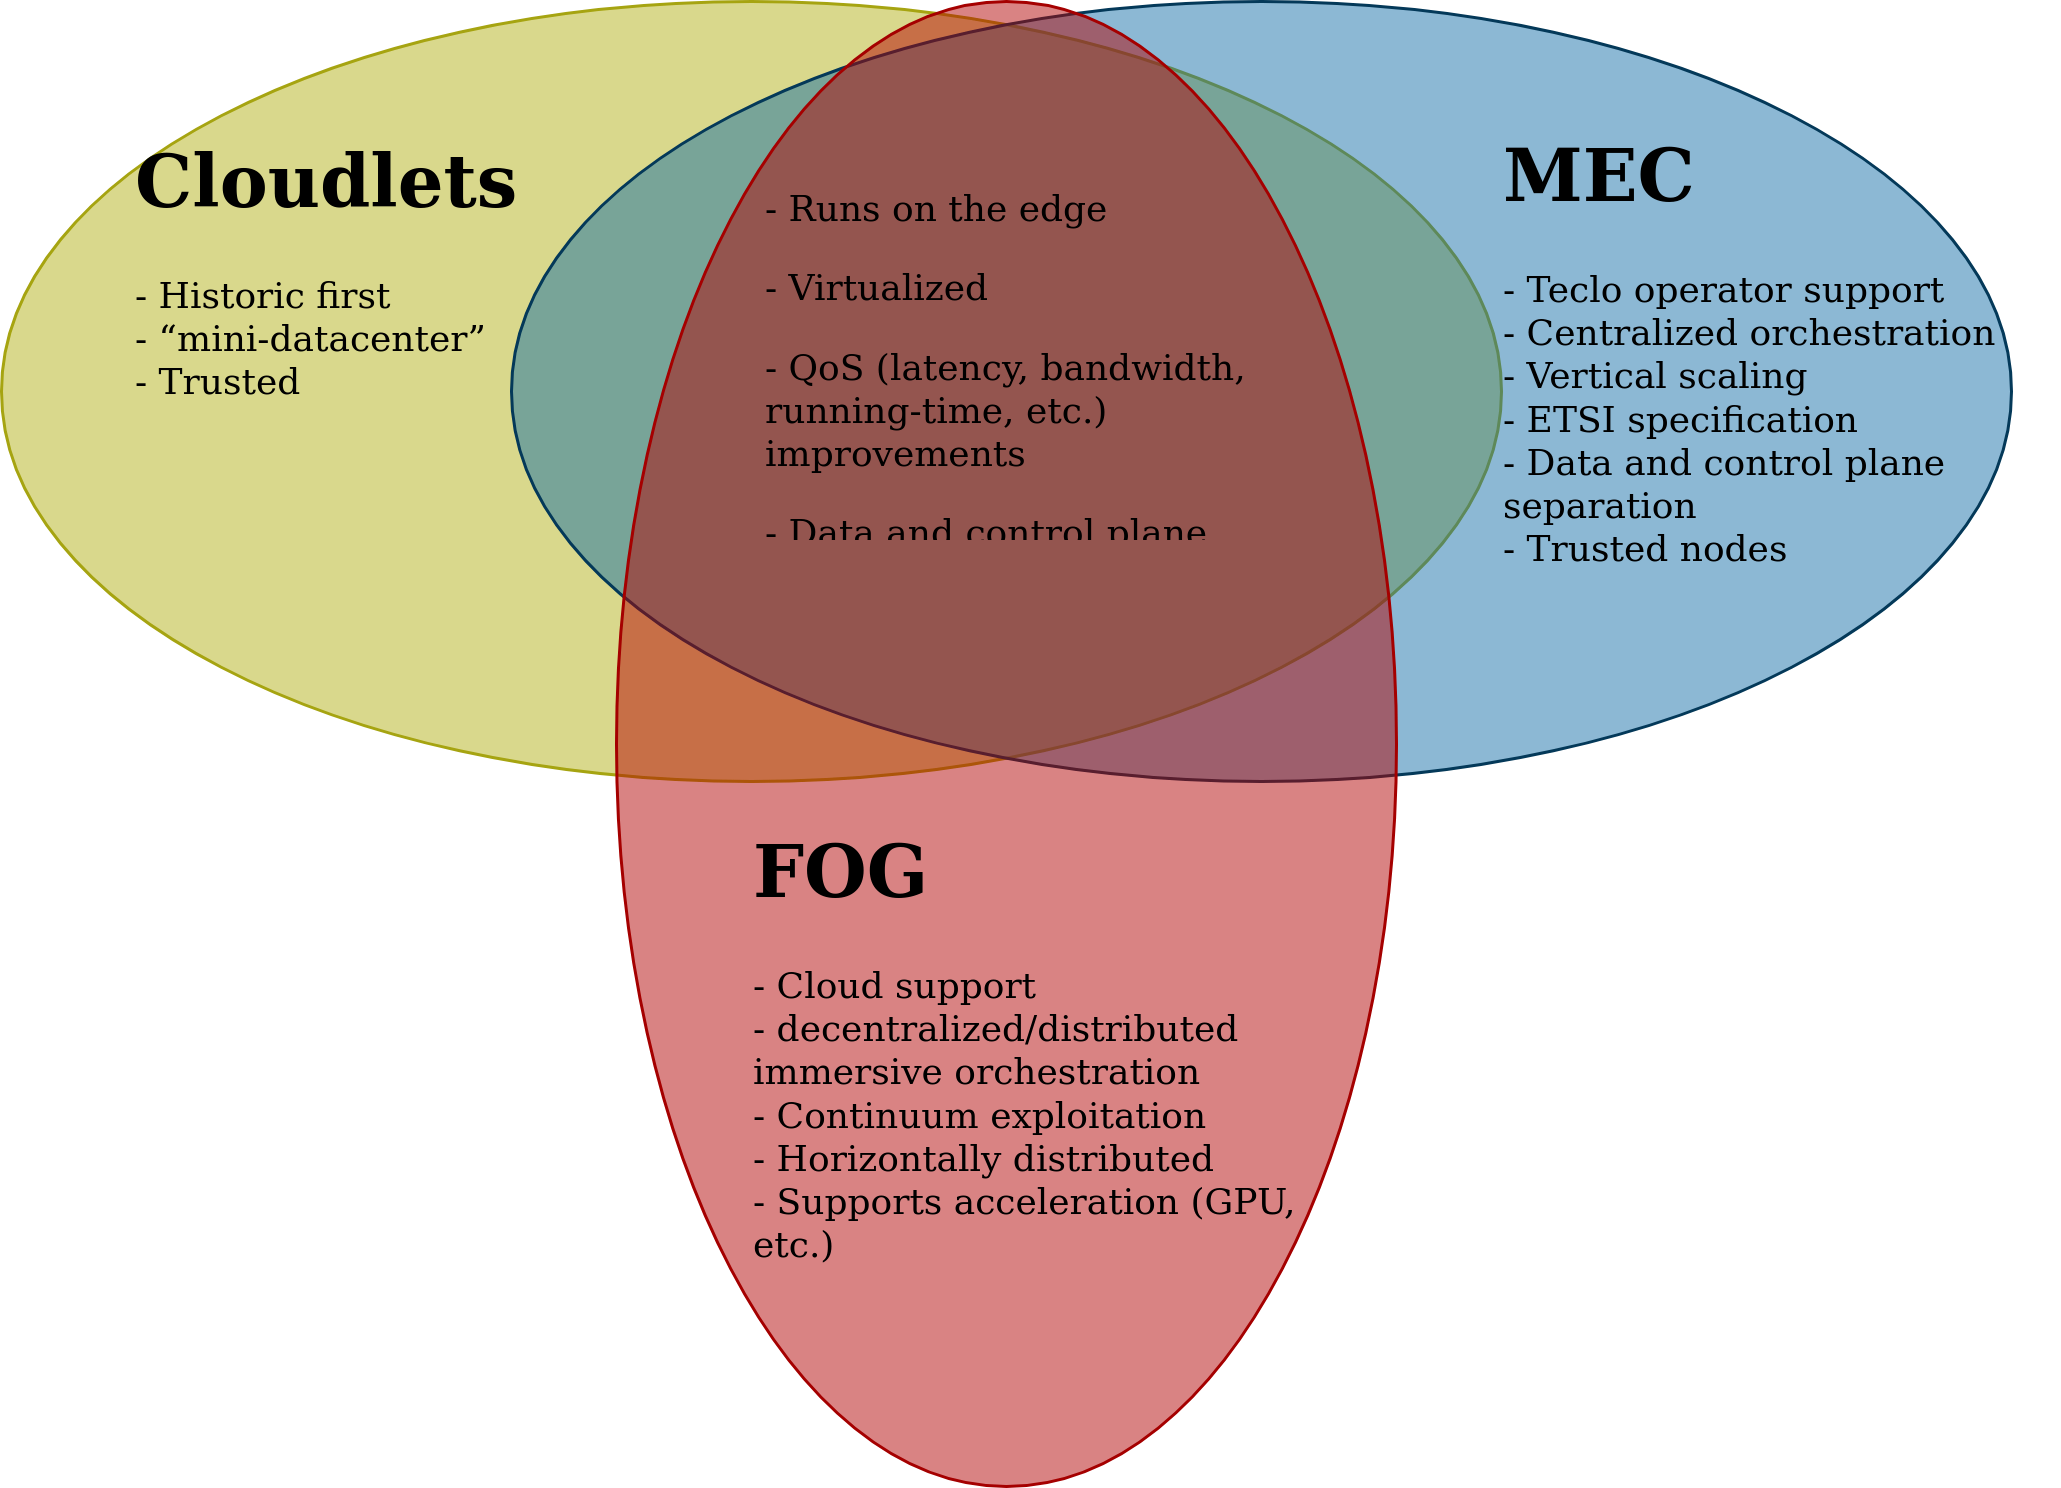

The diagram above was exported from draw.io. Its source (the exported page's mxGraphModel, read from the mxfile embedded in the PNG):
<mxGraphModel dx="868" dy="849" grid="1" gridSize="10" guides="1" tooltips="1" connect="1" arrows="1" fold="1" page="1" pageScale="1" pageWidth="850" pageHeight="1100" math="0" shadow="0">
  <root>
    <mxCell id="0" />
    <mxCell id="1" parent="0" />
    <mxCell id="nfxS42Xzl6Bn0giP1fVE-4" value="" style="ellipse;whiteSpace=wrap;html=1;fillColor=#B3B0127b;strokeColor=#A6A411;" parent="1" vertex="1">
      <mxGeometry y="10" width="500" height="260" as="geometry" />
    </mxCell>
    <mxCell id="nfxS42Xzl6Bn0giP1fVE-6" value="" style="ellipse;whiteSpace=wrap;html=1;fillColor=#116CA67b;strokeColor=#043959;" parent="1" vertex="1">
      <mxGeometry x="170" y="10" width="500" height="260" as="geometry" />
    </mxCell>
    <mxCell id="nfxS42Xzl6Bn0giP1fVE-7" value="" style="ellipse;whiteSpace=wrap;html=1;fillColor=#B300007b;rotation=90;strokeColor=#A50000;" parent="1" vertex="1">
      <mxGeometry x="87.5" y="127.5" width="495" height="260" as="geometry" />
    </mxCell>
    <mxCell id="nfxS42Xzl6Bn0giP1fVE-9" value="&lt;h1&gt;&lt;font data-font-src=&quot;http://mirrors.ctan.org/fonts/cm-unicode/fonts/otf/cmunss.otf&quot;&gt;MEC&lt;/font&gt;&lt;/h1&gt;&lt;p&gt;&lt;font data-font-src=&quot;http://mirrors.ctan.org/fonts/cm-unicode/fonts/otf/cmunss.otf&quot;&gt;- Teclo operator support&lt;br&gt;- Centralized orchestration&lt;br&gt;- Vertical scaling&lt;br&gt;- ETSI specification&lt;br&gt;- Data and control plane separation&lt;br&gt;- Trusted nodes&lt;br&gt;&lt;/font&gt;&lt;/p&gt;" style="text;html=1;strokeColor=none;fillColor=none;spacing=5;spacingTop=-20;whiteSpace=wrap;overflow=hidden;rounded=0;fontFamily=Computer modern serif;fontSource=https%3A%2F%2Fgithub.com%2Fspratt%2FComputer-Modern%2Fblob%2Fgh-pages%2Fcmunss.otf;" parent="1" vertex="1">
      <mxGeometry x="496" y="48" width="190" height="170" as="geometry" />
    </mxCell>
    <mxCell id="nfxS42Xzl6Bn0giP1fVE-10" value="&lt;h1&gt;&lt;font data-font-src=&quot;http://mirrors.ctan.org/fonts/cm-unicode/fonts/otf/cmunss.otf&quot;&gt;FOG&lt;/font&gt;&lt;/h1&gt;&lt;p&gt;&lt;font data-font-src=&quot;http://mirrors.ctan.org/fonts/cm-unicode/fonts/otf/cmunss.otf&quot;&gt;- Cloud support&lt;br&gt;- decentralized/distributed immersive orchestration&lt;br&gt;- Continuum exploitation&lt;br&gt;- Horizontally distributed&lt;br&gt;- Supports acceleration (GPU, etc.)&lt;br&gt;&lt;/font&gt;&lt;/p&gt;" style="text;html=1;strokeColor=none;fillColor=none;spacing=5;spacingTop=-20;whiteSpace=wrap;overflow=hidden;rounded=0;fontFamily=Computer modern serif;fontSource=https%3A%2F%2Fgithub.com%2Fspratt%2FComputer-Modern%2Fblob%2Fgh-pages%2Fcmunss.otf;" parent="1" vertex="1">
      <mxGeometry x="246" y="280" width="190" height="180" as="geometry" />
    </mxCell>
    <mxCell id="nfxS42Xzl6Bn0giP1fVE-11" value="&lt;h1&gt;&lt;font data-font-src=&quot;http://mirrors.ctan.org/fonts/cm-unicode/fonts/otf/cmunss.otf&quot;&gt;Cloudlets&lt;/font&gt;&lt;/h1&gt;&lt;p&gt;&lt;font data-font-src=&quot;http://mirrors.ctan.org/fonts/cm-unicode/fonts/otf/cmunss.otf&quot;&gt;- Historic first&lt;br&gt;- “mini-datacenter”&lt;br&gt;- Trusted&lt;br&gt;&lt;/font&gt;&lt;/p&gt;&lt;p&gt;&lt;font data-font-src=&quot;http://mirrors.ctan.org/fonts/cm-unicode/fonts/otf/cmunss.otf&quot;&gt;&lt;br&gt;&lt;/font&gt;&lt;/p&gt;" style="text;html=1;strokeColor=none;fillColor=none;spacing=5;spacingTop=-20;whiteSpace=wrap;overflow=hidden;rounded=0;fontFamily=Computer modern serif;fontSource=https%3A%2F%2Fgithub.com%2Fspratt%2FComputer-Modern%2Fblob%2Fgh-pages%2Fcmunss.otf;" parent="1" vertex="1">
      <mxGeometry x="40" y="50" width="190" height="120" as="geometry" />
    </mxCell>
    <mxCell id="nfxS42Xzl6Bn0giP1fVE-12" value="&lt;p&gt;&lt;font data-font-src=&quot;http://mirrors.ctan.org/fonts/cm-unicode/fonts/otf/cmunss.otf&quot;&gt;- Runs on the edge&lt;/font&gt;&lt;/p&gt;&lt;p&gt;&lt;font data-font-src=&quot;http://mirrors.ctan.org/fonts/cm-unicode/fonts/otf/cmunss.otf&quot;&gt;- Virtualized&lt;/font&gt;&lt;/p&gt;&lt;p&gt;&lt;font data-font-src=&quot;http://mirrors.ctan.org/fonts/cm-unicode/fonts/otf/cmunss.otf&quot;&gt;- QoS (latency, bandwidth, running-time, etc.) improvements&lt;/font&gt;&lt;/p&gt;&lt;p&gt;&lt;font data-font-src=&quot;http://mirrors.ctan.org/fonts/cm-unicode/fonts/otf/cmunss.otf&quot;&gt;- Data and control plane closer to the event-producer&lt;br&gt;&lt;/font&gt;&lt;/p&gt;" style="text;html=1;strokeColor=none;fillColor=none;spacing=5;spacingTop=-20;whiteSpace=wrap;overflow=hidden;rounded=0;fontFamily=Computer modern serif;fontSource=https%3A%2F%2Fgithub.com%2Fspratt%2FComputer-Modern%2Fblob%2Fgh-pages%2Fcmunss.otf;" parent="1" vertex="1">
      <mxGeometry x="250" y="70" width="190" height="120" as="geometry" />
    </mxCell>
  </root>
</mxGraphModel>